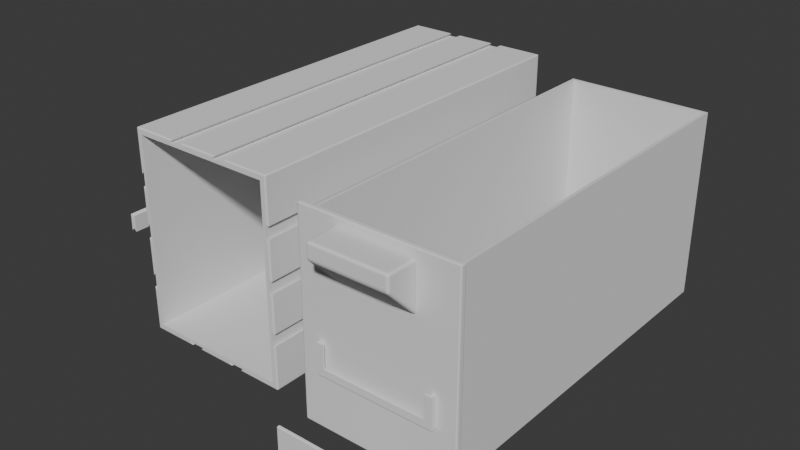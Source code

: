 # Source: tcg_storage.blend  (saved by Blender 5.2.44; exported with 4.5.12 LTS)
import bpy
from mathutils import Matrix  # noqa: F401  (used for matrix-valued properties, if any)

bpy.ops.wm.read_factory_settings(use_empty=True)
scene = bpy.context.scene
scene.name = 'Scene'

# ---- collections
col_collection = bpy.data.collections.new('Collection'); scene.collection.children.link(col_collection)

# ---- world
world_world = bpy.data.worlds.new('World'); scene.world = world_world
world_world.use_nodes = True; world_world.node_tree.nodes.clear()
_N = world_world.node_tree.nodes; _L = world_world.node_tree.links
n0 = _N.new('ShaderNodeOutputWorld'); n0.name = 'World Output'; n0.location = (200, 100)
n1 = _N.new('ShaderNodeBackground'); n1.name = 'Background'; n1.location = (-200, 100)
n1.inputs[0].default_value = (0.05088, 0.05088, 0.05088, 1.0)
_L.new(n1.outputs[0], n0.inputs[0])
n0.is_active_output = True
world_world.color = (0.05088, 0.05088, 0.05088)
world_world.sun_shadow_jitter_overblur = 0.0

# ---- meshes
me_shell = bpy.data.meshes.new('shell')
me_shell.from_pydata([(-40.0, 0.6, 0.6), (-39.4, 0.6, 0.0), (-39.4, 0.0, 0.6), (37.0, 192.0, 3.0), (-39.82, 0.6, 0.1757), (-37.0, 192.0, 3.0), (-39.75, 0.2536, 0.2536), (-39.4, 0.1757, 0.1757), (37.0, 192.0, 100.4), (-39.82, 0.1757, 0.6), (-37.0, 192.0, 100.4), (39.4, 0.0, 0.6), (39.4, 0.6, 0.0), (40.0, 0.6, 0.6), (39.4, 0.1757, 0.1757), (39.75, 0.2536, 0.2536), (39.82, 0.6, 0.1757), (39.82, 0.1757, 0.6), (40.0, 194.4, 0.6), (39.4, 194.4, 0.0), (39.4, 195.0, 0.6), (39.82, 194.4, 0.1757), (39.75, 194.7, 0.2536), (39.4, 194.8, 0.1757), (39.82, 194.8, 0.6), (-40.0, 194.4, 0.6), (-39.4, 195.0, 0.6), (-39.4, 194.4, 0.0), (-39.82, 194.8, 0.6), (-39.75, 194.7, 0.2536), (-39.4, 194.8, 0.1757), (-39.82, 194.4, 0.1757), (-40.0, 0.6, 102.8), (-39.4, 0.0, 102.8), (-39.4, 0.6, 103.4), (-39.82, 0.1757, 102.8), (-39.75, 0.2536, 103.1), (-39.4, 0.1757, 103.2), (-39.82, 0.6, 103.2), (39.4, 0.0, 102.8), (40.0, 0.6, 102.8), (39.4, 0.6, 103.4), (39.82, 0.1757, 102.8), (39.75, 0.2536, 103.1), (39.82, 0.6, 103.2), (39.4, 0.1757, 103.2), (40.0, 194.4, 102.8), (39.4, 195.0, 102.8), (39.4, 194.4, 103.4), (39.82, 194.8, 102.8), (39.75, 194.7, 103.1), (39.4, 194.8, 103.2), (39.82, 194.4, 103.2), (-40.0, 194.4, 102.8), (-39.4, 194.4, 103.4), (-39.4, 195.0, 102.8), (-39.82, 194.4, 103.2), (-39.75, 194.7, 103.1), (-39.4, 194.8, 103.2), (-39.82, 194.8, 102.8), (-37.0, 0.0, 3.0), (37.0, 0.0, 3.0), (37.0, 0.0, 100.4), (-37.0, 0.0, 100.4), (-16.93, 0.0, 102.8), (-9.733, 0.0, 102.8), (-10.16, 0.1757, 103.2), (-16.51, 0.1757, 103.2), (-16.33, 0.6, 103.4), (-10.33, 0.6, 103.4), (-16.93, 195.0, 102.8), (-9.733, 195.0, 102.8), (-16.51, 194.8, 103.2), (-10.16, 194.8, 103.2), (-16.33, 194.4, 103.4), (-10.33, 194.4, 103.4), (-17.93, 0.0, 101.8), (-8.733, 0.0, 101.8), (-17.93, 195.0, 101.8), (-8.733, 195.0, 101.8), (-16.33, 0.6, 0.0), (-10.33, 0.6, 0.0), (-16.51, 0.1757, 0.1757), (-10.16, 0.1757, 0.1757), (-16.93, 0.0, 0.6), (-9.733, 0.0, 0.6), (-10.33, 194.4, 0.0), (-16.33, 194.4, 0.0), (-16.51, 194.8, 0.1757), (-10.16, 194.8, 0.1757), (-16.93, 195.0, 0.6), (-9.733, 195.0, 0.6), (-17.93, 0.0, 1.6), (-8.733, 0.0, 1.6), (-17.93, 195.0, 1.6), (-8.733, 195.0, 1.6), (10.16, 0.1757, 103.2), (16.51, 0.1757, 103.2), (16.93, 0.0, 102.8), (9.733, 0.0, 102.8), (10.33, 0.6, 103.4), (16.33, 0.6, 103.4), (10.16, 194.8, 103.2), (16.51, 194.8, 103.2), (16.93, 195.0, 102.8), (9.733, 195.0, 102.8), (10.33, 194.4, 103.4), (16.33, 194.4, 103.4), (8.733, 0.0, 101.8), (17.93, 0.0, 101.8), (8.733, 195.0, 101.8), (17.93, 195.0, 101.8), (10.33, 0.6, 0.0), (16.33, 0.6, 0.0), (16.51, 0.1757, 0.1757), (10.16, 0.1757, 0.1757), (16.93, 0.0, 0.6), (9.733, 0.0, 0.6), (16.33, 194.4, 0.0), (10.33, 194.4, 0.0), (10.16, 194.8, 0.1757), (16.51, 194.8, 0.1757), (9.733, 195.0, 0.6), (16.93, 195.0, 0.6), (8.733, 0.0, 1.6), (17.93, 0.0, 1.6), (8.733, 195.0, 1.6), (17.93, 195.0, 1.6), (40.0, 0.6, 22.85), (40.0, 0.6, 28.85), (39.82, 0.1757, 22.67), (39.82, 0.1757, 29.03), (39.4, 0.0, 22.25), (39.4, 0.0, 29.45), (39.4, 195.0, 22.25), (39.4, 195.0, 29.45), (39.82, 194.8, 22.67), (39.82, 194.8, 29.03), (40.0, 194.4, 22.85), (40.0, 194.4, 28.85), (38.4, 0.0, 21.25), (38.4, 0.0, 30.45), (38.4, 195.0, 21.25), (38.4, 195.0, 30.45), (-39.4, 0.0, 22.25), (-39.4, 0.0, 29.45), (-39.82, 0.1757, 22.67), (-39.82, 0.1757, 29.03), (-40.0, 0.6, 22.85), (-40.0, 0.6, 28.85), (-40.0, 194.4, 22.85), (-40.0, 194.4, 28.85), (-39.82, 194.8, 22.67), (-39.82, 194.8, 29.03), (-39.4, 195.0, 22.25), (-39.4, 195.0, 29.45), (-38.4, 0.0, 30.45), (-38.4, 0.0, 21.25), (-38.4, 195.0, 30.45), (-38.4, 195.0, 21.25), (40.0, 0.6, 48.7), (40.0, 0.6, 54.7), (39.82, 0.1757, 48.52), (39.82, 0.1757, 54.88), (39.4, 0.0, 48.1), (39.4, 0.0, 55.3), (39.82, 194.8, 48.52), (39.82, 194.8, 54.88), (39.4, 195.0, 48.1), (39.4, 195.0, 55.3), (40.0, 194.4, 48.7), (40.0, 194.4, 54.7), (38.4, 0.0, 47.1), (38.4, 0.0, 56.3), (38.4, 195.0, 47.1), (38.4, 195.0, 56.3), (-39.4, 0.0, 48.1), (-39.4, 0.0, 55.3), (-39.82, 0.1757, 48.52), (-39.82, 0.1757, 54.88), (-40.0, 0.6, 48.7), (-40.0, 0.6, 54.7), (-39.82, 194.8, 48.52), (-39.82, 194.8, 54.88), (-40.0, 194.4, 48.7), (-40.0, 194.4, 54.7), (-39.4, 195.0, 48.1), (-39.4, 195.0, 55.3), (-38.4, 0.0, 56.3), (-38.4, 0.0, 47.1), (-38.4, 195.0, 56.3), (-38.4, 195.0, 47.1), (40.0, 0.6, 74.55), (40.0, 0.6, 80.55), (39.82, 0.1757, 74.37), (39.82, 0.1757, 80.73), (39.4, 0.0, 73.95), (39.4, 0.0, 81.15), (39.82, 194.8, 74.37), (39.82, 194.8, 80.73), (39.4, 195.0, 73.95), (39.4, 195.0, 81.15), (40.0, 194.4, 74.55), (40.0, 194.4, 80.55), (38.4, 0.0, 72.95), (38.4, 0.0, 82.15), (38.4, 195.0, 72.95), (38.4, 195.0, 82.15), (-39.4, 0.0, 73.95), (-39.4, 0.0, 81.15), (-39.82, 0.1757, 74.37), (-39.82, 0.1757, 80.73), (-40.0, 0.6, 74.55), (-40.0, 0.6, 80.55), (-39.82, 194.8, 74.37), (-39.82, 194.8, 80.73), (-40.0, 194.4, 74.55), (-40.0, 194.4, 80.55), (-39.4, 195.0, 73.95), (-39.4, 195.0, 81.15), (-38.4, 0.0, 82.15), (-38.4, 0.0, 72.95), (-38.4, 195.0, 82.15), (-38.4, 195.0, 72.95)], [], [(0, 4, 6, 9), (1, 7, 6, 4), (2, 9, 6, 7), (11, 14, 15, 17), (12, 16, 15, 14), (13, 17, 15, 16), (18, 21, 22, 24), (19, 23, 22, 21), (20, 24, 22, 23), (25, 28, 29, 31), (26, 30, 29, 28), (27, 31, 29, 30), (32, 35, 36, 38), (33, 37, 36, 35), (34, 38, 36, 37), (39, 42, 43, 45), (40, 44, 43, 42), (41, 45, 43, 44), (46, 49, 50, 52), (47, 51, 50, 49), (48, 52, 50, 51), (53, 56, 57, 59), (54, 58, 57, 56), (55, 59, 57, 58), (0, 25, 31, 4), (4, 31, 27, 1), (113, 12, 14, 114), (83, 81, 112, 115), (1, 80, 82, 7), (114, 14, 11, 116), (117, 85, 83, 115), (2, 7, 82, 84), (12, 19, 21, 16), (16, 21, 18, 13), (87, 27, 30, 88), (119, 86, 89, 120), (19, 118, 121, 23), (88, 30, 26, 90), (120, 89, 91, 122), (23, 121, 123, 20), (34, 54, 56, 38), (38, 56, 53, 32), (66, 65, 99, 96), (98, 39, 45, 97), (37, 33, 64, 67), (69, 66, 96, 100), (97, 45, 41, 101), (68, 34, 37, 67), (40, 46, 52, 44), (44, 52, 48, 41), (58, 72, 70, 55), (103, 51, 47, 104), (71, 73, 102, 105), (58, 54, 74, 72), (107, 48, 51, 103), (102, 73, 75, 106), (209, 33, 35, 211), (210, 179, 177, 208), (178, 147, 145, 176), (146, 9, 2, 144), (149, 147, 178, 180), (181, 179, 210, 212), (32, 213, 211, 35), (0, 9, 146, 148), (193, 40, 42, 195), (194, 163, 161, 192), (162, 131, 129, 160), (130, 17, 13, 128), (195, 42, 39, 197), (196, 165, 163, 194), (164, 133, 131, 162), (132, 11, 17, 130), (137, 135, 168, 166), (167, 169, 200, 198), (49, 199, 201, 47), (24, 20, 134, 136), (199, 49, 46, 203), (202, 171, 167, 198), (170, 139, 137, 166), (138, 18, 24, 136), (153, 151, 184, 182), (183, 185, 216, 214), (53, 59, 215, 217), (28, 25, 150, 152), (215, 59, 55, 219), (187, 183, 214, 218), (155, 153, 182, 186), (26, 28, 152, 154), (213, 32, 53, 217), (185, 181, 212, 216), (151, 149, 180, 184), (25, 0, 148, 150), (81, 86, 119, 112), (19, 12, 113, 118), (1, 27, 87, 80), (125, 116, 11, 61, 60, 2, 84, 92, 93, 85, 117, 124), (205, 197, 39, 98, 109, 108, 99, 65, 77, 76, 64, 33, 209, 220, 221, 208, 177, 188, 189, 176, 145, 156, 157, 144, 2, 60, 63, 62, 61, 11, 132, 140, 141, 133, 164, 172, 173, 165, 196, 204), (203, 46, 40, 193), (192, 161, 171, 202), (160, 129, 139, 170), (128, 13, 18, 138), (174, 168, 135, 143, 142, 134, 20, 123, 127, 126, 122, 91, 95, 94, 90, 26, 154, 159, 158, 155, 186, 191, 190, 187, 218, 223, 222, 219, 55, 70, 78, 79, 71, 105, 110, 111, 104, 47, 201, 207, 206, 200, 169, 175), (101, 41, 48, 107), (75, 69, 100, 106), (54, 34, 68, 74), (61, 3, 5, 60), (63, 10, 8, 62), (62, 8, 3, 61), (3, 8, 10, 5), (5, 10, 63, 60), (75, 73, 71, 79, 77, 65, 66, 69), (78, 76, 77, 79), (74, 68, 67, 64, 76, 78, 70, 72), (95, 91, 89, 86, 81, 83, 85, 93), (93, 92, 94, 95), (92, 84, 82, 80, 87, 88, 90, 94), (107, 103, 104, 111, 109, 98, 97, 101), (110, 108, 109, 111), (106, 100, 96, 99, 108, 110, 105, 102), (127, 123, 121, 118, 113, 114, 116, 125), (125, 124, 126, 127), (124, 117, 115, 112, 119, 120, 122, 126), (143, 135, 137, 139, 129, 131, 133, 141), (141, 140, 142, 143), (138, 136, 134, 142, 140, 132, 130, 128), (156, 145, 147, 149, 151, 153, 155, 158), (159, 157, 156, 158), (148, 146, 144, 157, 159, 154, 152, 150), (175, 169, 167, 171, 161, 163, 165, 173), (173, 172, 174, 175), (170, 166, 168, 174, 172, 164, 162, 160), (190, 188, 177, 179, 181, 185, 183, 187), (191, 189, 188, 190), (180, 178, 176, 189, 191, 186, 182, 184), (207, 201, 199, 203, 193, 195, 197, 205), (205, 204, 206, 207), (202, 198, 200, 206, 204, 196, 194, 192), (213, 217, 215, 219, 222, 220, 209, 211), (223, 221, 220, 222), (214, 216, 212, 210, 208, 221, 223, 218)])
me_shell.materials.append(None)
me_shell.update()
me_drawer = bpy.data.meshes.new('drawer')
me_drawer.from_pydata([(-18.8, -3.0, 94.5), (-29.6, -5.6, 25.5), (-36.6, 0.0, 0.0), (-28.0, -4.8, 27.1), (-20.0, -4.2, 94.5), (29.6, -5.6, 25.5), (26.0, -4.8, 29.1), (-39.7, -2.4, -2.5), (-26.0, -4.8, 29.1), (36.6, 0.0, 0.0), (-18.8, -4.2, 95.7), (28.0, -4.8, 27.1), (-39.1, -2.4, -3.1), (-19.4, -3.16, 94.5), (-29.6, -5.6, 40.8), (36.6, 191.6, 0.0), (29.6, -5.6, 40.8), (-18.8, -3.16, 95.1), (-39.1, -3.0, -2.5), (-19.37, -3.316, 95.07), (28.0, -4.8, 40.8), (-19.84, -4.2, 95.1), (-28.0, -4.8, 40.8), (-39.52, -2.4, -2.924), (-19.84, -3.601, 94.5), (35.0, 190.0, 1.6), (-19.68, -3.626, 95.07), (-36.6, 191.6, 0.0), (-39.45, -2.746, -2.846), (-26.0, -4.8, 40.8), (-18.8, -3.601, 95.54), (26.0, -4.8, 40.8), (-35.0, 190.0, 1.6), (-26.0, -5.6, 40.8), (26.0, -5.6, 40.8), (-19.4, -4.2, 95.54), (26.0, -5.6, 29.1), (-19.37, -3.626, 95.38), (-39.1, -2.824, -2.924), (-26.0, -5.6, 29.1), (-36.6, 0.0, 96.6), (-18.8, -17.8, 95.7), (-39.52, -2.824, -2.5), (-20.0, -17.8, 94.5), (-18.8, -19.0, 94.5), (36.6, 0.0, 96.6), (39.1, -3.0, -2.5), (-19.4, -17.8, 95.54), (-18.8, -18.4, 95.54), (36.6, 191.6, 96.6), (-19.37, -18.37, 95.38), (39.1, -2.4, -3.1), (-19.84, -18.4, 94.5), (39.7, -2.4, -2.5), (-19.84, -17.8, 95.1), (-36.6, 191.6, 96.6), (-19.68, -18.37, 95.07), (-35.0, 0.0, 96.6), (-18.8, -18.84, 95.1), (39.1, -2.824, -2.924), (-19.4, -18.84, 94.5), (35.0, 0.0, 96.6), (-19.37, -18.68, 95.07), (39.45, -2.746, -2.846), (-18.8, -19.0, 88.9), (-35.0, 190.0, 96.6), (39.52, -2.4, -2.924), (-20.0, -17.8, 88.2), (39.52, -2.824, -2.5), (-18.8, -18.15, 86.85), (-19.39, -18.82, 88.68), (35.0, 190.0, 96.6), (-35.0, 0.0, 1.6), (-18.8, -18.88, 88.19), (-19.37, -18.75, 88.09), (39.7, -0.6, -2.5), (35.0, 0.0, 1.6), (-19.82, -18.06, 87.62), (39.1, -0.6, -3.1), (-19.82, -18.39, 88.42), (39.1, 0.0, -2.5), (-19.69, -18.49, 87.91), (39.52, -0.6, -2.924), (-18.8, -18.57, 87.44), (-19.39, -18.18, 87.14), (39.45, -0.2536, -2.846), (-19.37, -18.54, 87.6), (39.1, -0.1757, -2.924), (39.52, -0.1757, -2.5), (-18.8, -3.0, 72.9), (-18.8, -3.849, 72.55), (-39.7, -0.6, -2.5), (-20.0, -4.2, 74.6), (-39.1, 0.0, -2.5), (-18.8, -3.135, 72.43), (-39.1, -0.6, -3.1), (-39.52, -0.1757, -2.5), (-19.39, -3.177, 73.44), (-39.45, -0.2536, -2.846), (-19.37, -3.281, 72.75), (-39.1, -0.1757, -2.924), (-19.39, -4.105, 73.06), (-39.52, -0.6, -2.924), (-18.8, -3.418, 72.31), (-39.7, -2.4, 99.1), (-19.37, -3.545, 72.64), (-19.82, -3.613, 74.06), (-39.1, -3.0, 99.1), (-19.82, -4.233, 73.8), (-39.1, -2.4, 99.7), (-19.69, -3.621, 73.2), (-39.52, -2.824, 99.1), (18.8, -3.0, 94.5), (-39.45, -2.746, 99.45), (18.8, -4.2, 95.7), (-39.1, -2.824, 99.52), (-39.52, -2.4, 99.52), (20.0, -4.2, 94.5), (39.1, -3.0, 99.1), (18.8, -3.16, 95.1), (19.4, -3.16, 94.5), (39.7, -2.4, 99.1), (19.37, -3.316, 95.07), (39.1, -2.4, 99.7), (19.4, -4.2, 95.54), (39.52, -2.824, 99.1), (39.45, -2.746, 99.45), (18.8, -3.601, 95.54), (19.37, -3.626, 95.38), (39.52, -2.4, 99.52), (39.1, -2.824, 99.52), (19.84, -3.601, 94.5), (39.7, -0.6, 99.1), (19.84, -4.2, 95.1), (39.1, 0.0, 99.1), (19.68, -3.626, 95.07), (39.1, -0.6, 99.7), (18.8, -19.0, 94.5), (39.52, -0.1757, 99.1), (20.0, -17.8, 94.5), (18.8, -17.8, 95.7), (39.45, -0.2536, 99.45), (39.1, -0.1757, 99.52), (19.4, -18.84, 94.5), (39.52, -0.6, 99.52), (18.8, -18.84, 95.1), (-39.7, -0.6, 99.1), (19.37, -18.68, 95.07), (-39.1, -0.6, 99.7), (19.84, -17.8, 95.1), (19.84, -18.4, 94.5), (-39.1, 0.0, 99.1), (19.68, -18.37, 95.07), (-39.52, -0.6, 99.52), (-39.45, -0.2536, 99.45), (18.8, -18.4, 95.54), (-39.1, -0.1757, 99.52), (19.4, -17.8, 95.54), (-39.52, -0.1757, 99.1), (19.37, -18.37, 95.38), (18.8, -18.15, 86.85), (20.0, -17.8, 88.2), (18.8, -19.0, 88.9), (19.39, -18.18, 87.14), (18.8, -18.57, 87.44), (19.37, -18.54, 87.6), (19.82, -18.39, 88.42), (19.82, -18.06, 87.62), (19.69, -18.49, 87.91), (18.8, -18.88, 88.19), (19.39, -18.82, 88.68), (19.37, -18.75, 88.09), (18.8, -3.0, 72.9), (20.0, -4.2, 74.6), (18.8, -3.849, 72.55), (19.39, -3.177, 73.44), (18.8, -3.135, 72.43), (19.37, -3.281, 72.75), (19.82, -4.233, 73.8), (19.82, -3.613, 74.06), (19.69, -3.621, 73.2), (18.8, -3.418, 72.31), (19.39, -4.105, 73.06), (19.37, -3.545, 72.64), (-29.6, -3.0, 25.5), (-29.6, -3.0, 40.8), (-28.0, -3.0, 27.1), (-28.0, -3.0, 40.8), (28.0, -3.0, 40.8), (29.6, -3.0, 40.8), (29.6, -3.0, 25.5), (28.0, -3.0, 27.1)], [], [(2, 27, 15, 9), (71, 61, 45, 49, 55, 40, 57, 65), (9, 15, 49, 45), (15, 27, 55, 49), (40, 55, 27, 2), (76, 25, 32, 72), (71, 25, 76, 61), (65, 32, 25, 71), (72, 32, 65, 57), (7, 23, 28, 42), (12, 38, 28, 23), (18, 42, 28, 38), (46, 59, 63, 68), (51, 66, 63, 59), (53, 68, 63, 66), (75, 82, 85, 88), (78, 87, 85, 82), (80, 88, 85, 87), (91, 96, 98, 102), (93, 100, 98, 96), (95, 102, 98, 100), (104, 111, 113, 116), (107, 115, 113, 111), (109, 116, 113, 115), (118, 125, 126, 130), (121, 129, 126, 125), (123, 130, 126, 129), (132, 138, 141, 144), (134, 142, 141, 138), (136, 144, 141, 142), (146, 153, 154, 158), (148, 156, 154, 153), (151, 158, 154, 156), (7, 91, 102, 23), (23, 102, 95, 12), (12, 51, 59, 38), (38, 59, 46, 18), (51, 78, 82, 66), (66, 82, 75, 53), (78, 95, 100, 87), (87, 100, 93, 80), (109, 148, 153, 116), (116, 153, 146, 104), (107, 118, 130, 115), (115, 130, 123, 109), (121, 132, 144, 129), (129, 144, 136, 123), (134, 151, 156, 142), (142, 156, 148, 136), (18, 107, 111, 42), (42, 111, 104, 7), (53, 121, 125, 68), (68, 125, 118, 46), (80, 134, 138, 88), (88, 138, 132, 75), (91, 146, 158, 96), (96, 158, 151, 93), (91, 7, 104, 146), (12, 95, 78, 51), (184, 18, 46, 190), (188, 189, 190, 46, 118, 112, 172, 89, 0, 107, 18, 184, 185, 187, 186, 191), (112, 118, 107, 0), (53, 75, 132, 121), (93, 151, 40, 2, 9, 45, 134, 80), (61, 76, 72, 57, 40, 151, 134, 45), (109, 123, 136, 148), (0, 13, 19, 17), (13, 24, 26, 19), (4, 21, 26, 24), (21, 35, 37, 26), (10, 30, 37, 35), (30, 17, 19, 37), (19, 26, 37), (41, 47, 50, 48), (47, 54, 56, 50), (43, 52, 56, 54), (52, 60, 62, 56), (44, 58, 62, 60), (58, 48, 50, 62), (50, 56, 62), (64, 70, 74, 73), (70, 79, 81, 74), (67, 77, 81, 79), (77, 84, 86, 81), (69, 83, 86, 84), (83, 73, 74, 86), (74, 81, 86), (89, 94, 99, 97), (94, 103, 105, 99), (90, 101, 105, 103), (101, 108, 110, 105), (92, 106, 110, 108), (106, 97, 99, 110), (99, 105, 110), (112, 119, 122, 120), (119, 127, 128, 122), (114, 124, 128, 127), (124, 133, 135, 128), (117, 131, 135, 133), (131, 120, 122, 135), (122, 128, 135), (137, 143, 147, 145), (143, 150, 152, 147), (139, 149, 152, 150), (149, 157, 159, 152), (140, 155, 159, 157), (155, 145, 147, 159), (147, 152, 159), (160, 163, 165, 164), (163, 167, 168, 165), (161, 166, 168, 167), (166, 170, 171, 168), (162, 169, 171, 170), (169, 164, 165, 171), (165, 168, 171), (172, 175, 177, 176), (175, 179, 180, 177), (173, 178, 180, 179), (178, 182, 183, 180), (174, 181, 183, 182), (181, 176, 177, 183), (177, 180, 183), (0, 89, 97, 13), (13, 97, 106, 24), (24, 106, 92, 4), (4, 43, 54, 21), (21, 54, 47, 35), (35, 47, 41, 10), (43, 67, 79, 52), (52, 79, 70, 60), (60, 70, 64, 44), (67, 92, 108, 77), (77, 108, 101, 84), (84, 101, 90, 69), (117, 173, 179, 131), (131, 179, 175, 120), (120, 175, 172, 112), (160, 174, 182, 163), (163, 182, 178, 167), (167, 178, 173, 161), (137, 162, 170, 143), (143, 170, 166, 150), (150, 166, 161, 139), (114, 140, 157, 124), (124, 157, 149, 133), (133, 149, 139, 117), (10, 114, 127, 30), (30, 127, 119, 17), (17, 119, 112, 0), (44, 137, 145, 58), (58, 145, 155, 48), (48, 155, 140, 41), (69, 160, 164, 83), (83, 164, 169, 73), (73, 169, 162, 64), (89, 172, 176, 94), (94, 176, 181, 103), (103, 181, 174, 90), (4, 92, 67, 43), (10, 41, 140, 114), (44, 64, 162, 137), (69, 90, 174, 160), (173, 117, 139, 161), (5, 1, 184, 190), (185, 14, 33, 29, 22, 187), (16, 189, 188, 20, 31, 34), (33, 14, 1, 5, 16, 34, 36, 39), (189, 16, 5, 190), (184, 1, 14, 185), (186, 3, 11, 191), (11, 3, 22, 29, 8, 6, 31, 20), (11, 20, 188, 191), (187, 22, 3, 186), (36, 6, 8, 39), (31, 6, 36, 34), (29, 33, 39, 8)])
me_drawer.materials.append(None)
me_drawer.update()
me_key = bpy.data.meshes.new('key')
me_key.from_pydata([(-4.2, -30.0, -1.4), (4.2, -30.0, -1.4), (2.8, -30.0, 0.0), (4.2, -30.0, 1.4), (-4.2, -30.0, 1.4), (-2.8, -30.0, 0.0), (-4.2, 30.0, -1.4), (4.2, 30.0, -1.4), (2.8, 30.0, 0.0), (4.2, 30.0, 1.4), (-4.2, 30.0, 1.4), (-2.8, 30.0, 0.0)], [], [(0, 1, 2, 3, 4, 5), (11, 10, 9, 8, 7, 6), (0, 6, 7, 1), (1, 7, 8, 2), (2, 8, 9, 3), (3, 9, 10, 4), (4, 10, 11, 5), (5, 11, 6, 0)])
me_key.update()
me_label = bpy.data.meshes.new('label')
me_label.from_pydata([(-27.85, -7.55, 0.3), (-27.55, -7.55, 0.0), (-27.55, -7.85, 0.3), (27.55, -7.85, 0.3), (27.55, -7.55, 0.0), (27.85, -7.55, 0.3), (27.85, 7.55, 0.3), (27.55, 7.55, 0.0), (27.55, 7.85, 0.3), (-27.85, 7.55, 0.3), (-27.55, 7.85, 0.3), (-27.55, 7.55, 0.0), (-27.85, -7.55, 1.3), (-27.55, -7.85, 1.3), (-27.55, -7.55, 1.6), (27.55, -7.85, 1.3), (27.85, -7.55, 1.3), (27.55, -7.55, 1.6), (27.85, 7.55, 1.3), (27.55, 7.85, 1.3), (27.55, 7.55, 1.6), (-27.85, 7.55, 1.3), (-27.55, 7.55, 1.6), (-27.55, 7.85, 1.3)], [], [(0, 1, 2), (3, 4, 5), (6, 7, 8), (9, 10, 11), (12, 13, 14), (15, 16, 17), (18, 19, 20), (21, 22, 23), (0, 9, 11, 1), (1, 4, 3, 2), (4, 7, 6, 5), (7, 11, 10, 8), (14, 22, 21, 12), (13, 15, 17, 14), (16, 18, 20, 17), (19, 23, 22, 20), (2, 13, 12, 0), (5, 16, 15, 3), (8, 19, 18, 6), (9, 21, 23, 10), (9, 0, 12, 21), (1, 11, 7, 4), (2, 3, 15, 13), (5, 6, 18, 16), (8, 10, 23, 19), (14, 17, 20, 22)])
me_label.update()

# ---- objects
ob_shell = bpy.data.objects.new('shell', me_shell)
ob_drawer = bpy.data.objects.new('drawer', me_drawer)
ob_key = bpy.data.objects.new('key', me_key)
ob_label = bpy.data.objects.new('label', me_label)

# ---- transforms, parenting, visibility, modifiers, constraints
ob_shell.location = (0.0, 0.0, 0.0)
ob_drawer.location = (100.0, 0.0, 0.0)
ob_key.location = (-54.39, 97.78, 50.54)
ob_key.rotation_euler = (0.0, -1.551, 0.0)
ob_key.scale = (1.0, 3.169, 1.0)
ob_label.location = (101.4, -31.11, 8.527)
ob_label.rotation_euler = (1.567, -0.0, 0.0)

# ---- collection membership
col_collection.objects.link(ob_shell)
col_collection.objects.link(ob_drawer)
col_collection.objects.link(ob_key)
col_collection.objects.link(ob_label)

# ---- scene / render settings (as saved in the file)
scene.frame_start = 1; scene.frame_end = 250; scene.frame_set(0)
scene.render.engine = 'BLENDER_EEVEE_NEXT'
scene.render.bake_bias = 0.0
scene.render.bake_samples = 0
scene.render.compositor_device = 'GPU'
scene.eevee.use_volume_custom_range = False
scene.eevee.fast_gi_thickness_near = 0.1
scene.eevee.fast_gi_thickness_far = 0.0
scene.eevee.ray_tracing_options.screen_trace_thickness = 0.1
scene.unit_settings.scale_length = 0.001
bpy.context.view_layer.update()

# ---- added for rendering (the .blend has no active camera and no usable light): camera, sun
cam_auto = bpy.data.cameras.new('AutoCamera')
cam_auto.lens = 50.0
cam_auto.sensor_width = 36.0
cam_auto.clip_end = 5172.06
ob_auto_camera = bpy.data.objects.new('AutoCamera', cam_auto)
scene.collection.objects.link(ob_auto_camera)
ob_auto_camera.location = (336.618, -272.516, 285.914)
ob_auto_camera.rotation_euler = (1.09748, -7.21219e-08, 0.694738)
scene.camera = ob_auto_camera
light_auto_sun = bpy.data.lights.new('AutoSun', 'SUN')
light_auto_sun.energy = 3.0
light_auto_sun.angle = 0.0523599
ob_auto_sun = bpy.data.objects.new('AutoSun', light_auto_sun)
scene.collection.objects.link(ob_auto_sun)
ob_auto_sun.rotation_euler = (0.872665, 0.174533, 0.523599)
bpy.context.view_layer.update()
